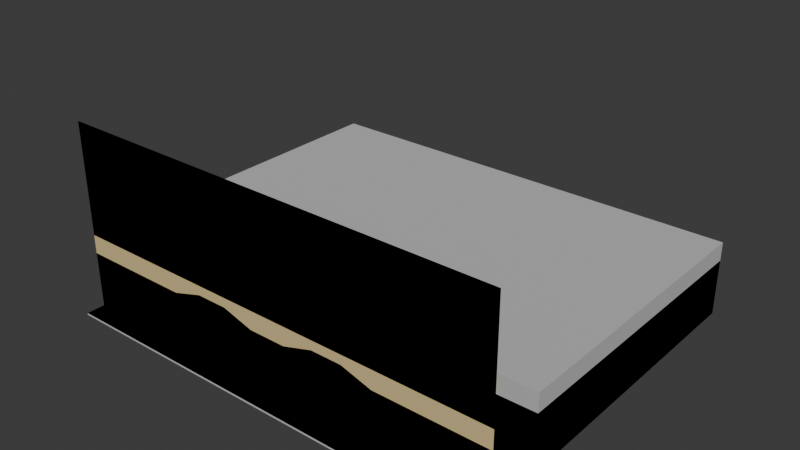 # Source: parking.blend  (saved by Blender 4.2.66; exported with 4.5.12 LTS)
import bpy
from mathutils import Matrix  # noqa: F401  (used for matrix-valued properties, if any)

bpy.ops.wm.read_factory_settings(use_empty=True)
scene = bpy.context.scene
scene.name = 'Scene'

# ---- collections
col_collection = bpy.data.collections.new('Collection'); scene.collection.children.link(col_collection)

# ---- materials (node trees are filled in below, after node groups)
mat_facade = bpy.data.materials.new('Facade')
mat_facade.use_backface_culling = True
mat_lower = bpy.data.materials.new('Lower')
mat_lower.use_backface_culling = True
mat_road = bpy.data.materials.new('Road')
mat_road.use_backface_culling = True
mat_sidewalk = bpy.data.materials.new('Sidewalk')
mat_sidewalk.use_backface_culling = True
mat_road_001 = bpy.data.materials.new('Road.001')
mat_road_001.use_backface_culling = True
mat_sidewalk_001 = bpy.data.materials.new('Sidewalk.001')
mat_sidewalk_001.use_backface_culling = True

# ---- material node trees
mat_facade.use_nodes = True; mat_facade.node_tree.nodes.clear()
_N = mat_facade.node_tree.nodes; _L = mat_facade.node_tree.links
n0 = _N.new('ShaderNodeBsdfPrincipled'); n0.name = 'Principled BSDF'; n0.location = (10, 300)
n0.inputs[0].default_value = (0.6867, 0.5395, 0.2542, 1.0)
n0.inputs[2].default_value = 1.0
n1 = _N.new('ShaderNodeOutputMaterial'); n1.name = 'Material Output'; n1.location = (300, 300)
_L.new(n0.outputs[0], n1.inputs[0])
n1.is_active_output = True
mat_lower.use_nodes = True; mat_lower.node_tree.nodes.clear()
_N = mat_lower.node_tree.nodes; _L = mat_lower.node_tree.links
n0 = _N.new('ShaderNodeBsdfPrincipled'); n0.name = 'Principled BSDF'; n0.location = (10, 300)
n0.inputs[0].default_value = (0.6445, 0.3813, 0.1912, 1.0)
n0.inputs[2].default_value = 1.0
n1 = _N.new('ShaderNodeOutputMaterial'); n1.name = 'Material Output'; n1.location = (300, 300)
_L.new(n0.outputs[0], n1.inputs[0])
n1.is_active_output = True
mat_road.use_nodes = True; mat_road.node_tree.nodes.clear()
_N = mat_road.node_tree.nodes; _L = mat_road.node_tree.links
n0 = _N.new('ShaderNodeBsdfPrincipled'); n0.name = 'Principled BSDF'; n0.location = (10, 300)
n0.inputs[0].default_value = (0.1714, 0.1714, 0.1714, 1.0)
n0.inputs[2].default_value = 1.0
n1 = _N.new('ShaderNodeOutputMaterial'); n1.name = 'Material Output'; n1.location = (300, 300)
_L.new(n0.outputs[0], n1.inputs[0])
n1.is_active_output = True
mat_sidewalk.use_nodes = True; mat_sidewalk.node_tree.nodes.clear()
_N = mat_sidewalk.node_tree.nodes; _L = mat_sidewalk.node_tree.links
n0 = _N.new('ShaderNodeBsdfPrincipled'); n0.name = 'Principled BSDF'; n0.location = (10, 300)
n0.inputs[0].default_value = (0.521, 0.521, 0.521, 1.0)
n0.inputs[2].default_value = 1.0
n1 = _N.new('ShaderNodeOutputMaterial'); n1.name = 'Material Output'; n1.location = (300, 300)
_L.new(n0.outputs[0], n1.inputs[0])
n1.is_active_output = True
mat_road_001.use_nodes = True; mat_road_001.node_tree.nodes.clear()
_N = mat_road_001.node_tree.nodes; _L = mat_road_001.node_tree.links
n0 = _N.new('ShaderNodeBsdfPrincipled'); n0.name = 'Principled BSDF'; n0.location = (10, 300)
n0.inputs[0].default_value = (0.1714, 0.1714, 0.1714, 1.0)
n0.inputs[2].default_value = 1.0
n1 = _N.new('ShaderNodeOutputMaterial'); n1.name = 'Material Output'; n1.location = (300, 300)
_L.new(n0.outputs[0], n1.inputs[0])
n1.is_active_output = True
mat_sidewalk_001.use_nodes = True; mat_sidewalk_001.node_tree.nodes.clear()
_N = mat_sidewalk_001.node_tree.nodes; _L = mat_sidewalk_001.node_tree.links
n0 = _N.new('ShaderNodeBsdfPrincipled'); n0.name = 'Principled BSDF'; n0.location = (10, 300)
n0.inputs[0].default_value = (0.521, 0.521, 0.521, 1.0)
n0.inputs[2].default_value = 1.0
n1 = _N.new('ShaderNodeOutputMaterial'); n1.name = 'Material Output'; n1.location = (300, 300)
_L.new(n0.outputs[0], n1.inputs[0])
n1.is_active_output = True

# ---- world
world_world = bpy.data.worlds.new('World'); scene.world = world_world
world_world.use_nodes = True; world_world.node_tree.nodes.clear()
_N = world_world.node_tree.nodes; _L = world_world.node_tree.links
n0 = _N.new('ShaderNodeOutputWorld'); n0.name = 'World Output'; n0.location = (300, 300)
n1 = _N.new('ShaderNodeBackground'); n1.name = 'Background'; n1.location = (10, 300)
n1.inputs[0].default_value = (0.05088, 0.05088, 0.05088, 1.0)
_L.new(n1.outputs[0], n0.inputs[0])
n0.is_active_output = True
world_world.color = (0.05088, 0.05088, 0.05088)
world_world.sun_shadow_jitter_overblur = 0.0

# ---- meshes
me_plane = bpy.data.meshes.new('Plane')
me_plane.from_pydata([(-12.0, 0.0, 4.0), (12.0, 0.0, 4.0), (2.667, 0.0, 3.5), (-6.0, 1.0, 1.0), (4.333, 0.0, 3.5), (12.0, 0.0, 0.0), (10.0, 1.0, 0.0), (-1.0, 1.0, 0.0), (6.0, 1.0, 0.0), (10.0, 0.0, 0.0), (6.0, 0.0, 0.0), (12.0, 0.0, 3.0), (-6.0, 0.0, 1.0), (10.0, 1.0, 3.0), (10.0, 0.0, 3.0), (8.0, 1.0, 0.0), (8.0, 0.0, 0.0), (8.0, 1.0, 3.0), (6.0, 1.0, 3.0), (8.0, 0.0, 3.0), (6.0, 0.0, 3.0), (2.667, 1.0, 3.5), (-1.0, 0.0, 0.0), (4.333, 1.0, 3.5), (1.0, 1.0, 0.0), (1.0, 0.0, 0.0), (1.0, 1.0, 3.0), (-1.0, 1.0, 3.0), (1.0, 0.0, 3.0), (-1.0, 0.0, 3.0), (-4.333, 0.0, 3.5), (-2.667, 0.0, 3.5), (-4.333, 1.0, 3.5), (-2.667, 1.0, 3.5), (-12.0, 0.0, 0.0), (-6.0, 0.0, 0.0), (-6.0, 1.0, 0.0), (-6.0, 1.0, 3.0), (-12.0, 0.0, 3.0), (-6.0, 0.0, 3.0), (12.0, 0.0, 1.0), (10.0, 0.0, 1.0), (10.0, 1.0, 1.0), (8.0, 1.0, 1.0), (8.0, 0.0, 1.0), (6.0, 0.0, 1.0), (6.0, 1.0, 1.0), (-12.0, 0.0, 1.0), (-12.0, 0.0, 10.0), (12.0, 0.0, 10.0), (8.0, 3.0, 0.0), (6.0, 3.0, 0.0), (8.0, 3.0, 3.0), (6.0, 3.0, 3.0), (8.0, 3.0, 1.0), (6.0, 3.0, 1.0), (1.0, 3.0, 0.0), (-1.0, 3.0, 0.0), (1.0, 3.0, 3.0), (-1.0, 3.0, 3.0), (-6.0, 3.0, 1.0), (-6.0, 3.0, 0.0), (-6.0, 3.0, 3.0), (10.0, 3.0, 0.0), (10.0, 3.0, 1.0), (10.0, 3.0, 3.0), (2.667, 3.0, 3.5), (4.333, 3.0, 3.5), (-4.333, 3.0, 3.5), (-2.667, 3.0, 3.5), (1.0, 1.0, 1.0), (1.0, 0.0, 1.0), (-1.0, 1.0, 1.0), (-1.0, 0.0, 1.0), (1.0, 3.0, 1.0), (-1.0, 3.0, 1.0), (-6.0, 3.0, 4.0), (10.0, 3.0, 4.0)], [], [(32, 30, 39, 37), (25, 10, 8, 24), (14, 19, 17, 13), (7, 36, 35, 22), (41, 40, 11, 14), (42, 41, 14, 13), (34, 35, 12, 47), (44, 43, 17, 19), (46, 45, 20, 18), (72, 27, 59, 75), (45, 44, 19, 20), (16, 9, 6, 15), (71, 70, 26, 28), (72, 73, 29, 27), (73, 71, 28, 29), (23, 4, 2, 21), (21, 2, 28, 26), (18, 20, 4, 23), (12, 3, 37, 39), (47, 12, 39, 38), (27, 29, 31, 33), (33, 31, 30, 32), (31, 29, 28, 2, 4, 20, 19, 14, 11, 1, 0, 38, 39, 30), (6, 9, 41, 42), (9, 5, 40, 41), (35, 36, 3, 12), (10, 16, 44, 45), (46, 18, 53, 55), (8, 10, 45, 46), (16, 15, 43, 44), (54, 55, 53, 52), (50, 51, 55, 54), (17, 43, 54, 52), (74, 75, 59, 58), (43, 15, 50, 54), (8, 46, 55, 51), (70, 24, 56, 74), (37, 3, 60, 62), (3, 36, 61, 60), (7, 57, 61, 36), (8, 51, 56, 24), (63, 50, 15, 6), (17, 52, 65, 13), (64, 63, 6, 42), (65, 64, 42, 13), (33, 32, 68, 69), (23, 21, 66, 67), (32, 37, 62, 68), (33, 69, 59, 27), (21, 26, 58, 66), (23, 67, 53, 18), (26, 70, 74, 58), (56, 57, 75, 74), (22, 25, 71, 73), (7, 22, 73, 72), (25, 24, 70, 71), (7, 72, 75, 57), (58, 59, 69, 68, 62, 76, 77, 65, 52, 53, 67, 66), (1, 49, 48, 0)])
me_plane.polygons.foreach_set('material_index', [0, 2, 0, 2, 0, 0, 1, 0, 0, 0, 0, 3, 0, 0, 0, 0, 0, 0, 0, 0, 0, 0, 0, 1, 1, 1, 1, 0, 1, 1, 0, 1, 0, 0, 1, 1, 1, 0, 1, 2, 2, 3, 0, 1, 0, 0, 0, 0, 0, 0, 0, 0, 1, 1, 1, 1, 1, 0, 0])
_uv = me_plane.uv_layers.new(name='UVMap')
_uv.uv.foreach_set('vector', [0.08333, 1.0, 0.08333, 0.5, 0.0, 0.5, 0.0, 1.0, 0.3125, 0.5, 0.625, 0.5, 0.625, 1.0, 0.3125, 1.0, 0.875, 0.5, 0.6875, 0.5, 0.6875, 1.0, 0.875, 1.0, 0.25, 1.0, 0.0, 1.0, 0.0, 0.5, 0.25, 0.5, 0.0, 0.0, 0.0, 0.0, 0.0, 0.0, 0.0, 0.0, 0.875, 1.0, 0.875, 0.5, 0.875, 0.5, 0.875, 1.0, 0.0, 0.0, 0.0, 0.0, 0.0, 0.0, 0.0, 0.0, 0.6875, 0.5, 0.6875, 1.0, 0.6875, 1.0, 0.6875, 0.5, 0.625, 1.0, 0.625, 0.5, 0.625, 0.5, 0.625, 1.0, 0.25, 1.0, 0.25, 1.0, 0.25, 1.0, 0.25, 1.0, 0.0, 0.0, 0.0, 0.0, 0.0, 0.0, 0.0, 0.0, 0.6875, 0.5, 0.875, 0.5, 0.875, 1.0, 0.6875, 1.0, 0.3125, 0.5, 0.3125, 1.0, 0.3125, 1.0, 0.3125, 0.5, 0.25, 1.0, 0.25, 0.5, 0.25, 0.5, 0.25, 1.0, 0.0, 0.0, 0.0, 0.0, 0.0, 0.0, 0.0, 0.0, 0.5208, 1.0, 0.5208, 0.5, 0.4167, 0.5, 0.4167, 1.0, 0.4167, 1.0, 0.4167, 0.5, 0.3125, 0.5, 0.3125, 1.0, 0.625, 1.0, 0.625, 0.5, 0.5208, 0.5, 0.5208, 1.0, 0.0, 0.5, 0.0, 1.0, 0.0, 1.0, 0.0, 0.5, 0.0, 0.0, 0.0, 0.0, 0.0, 0.0, 0.0, 0.0, 0.25, 1.0, 0.25, 0.5, 0.1667, 0.5, 0.1667, 1.0, 0.1667, 1.0, 0.1667, 0.5, 0.08333, 0.5, 0.08333, 1.0, 0.0, 0.0, 0.0, 0.0, 0.0, 0.0, 0.0, 0.0, 0.0, 0.0, 0.0, 0.0, 0.0, 0.0, 0.0, 0.0, 0.0, 0.0, 0.0, 0.0, 0.0, 0.0, 0.0, 0.0, 0.0, 0.0, 0.0, 0.0, 0.875, 1.0, 0.875, 0.5, 0.875, 0.5, 0.875, 1.0, 0.0, 0.0, 0.0, 0.0, 0.0, 0.0, 0.0, 0.0, 0.0, 0.5, 0.0, 1.0, 0.0, 1.0, 0.0, 0.5, 0.0, 0.0, 0.0, 0.0, 0.0, 0.0, 0.0, 0.0, 0.625, 1.0, 0.625, 1.0, 0.625, 1.0, 0.625, 1.0, 0.625, 1.0, 0.625, 0.5, 0.625, 0.5, 0.625, 1.0, 0.6875, 0.5, 0.6875, 1.0, 0.6875, 1.0, 0.6875, 0.5, 0.0, 0.0, 0.0, 0.0, 0.0, 0.0, 0.0, 0.0, 0.0, 0.0, 0.0, 0.0, 0.0, 0.0, 0.0, 0.0, 0.6875, 1.0, 0.6875, 1.0, 0.6875, 1.0, 0.6875, 1.0, 0.0, 0.0, 0.0, 0.0, 0.0, 0.0, 0.0, 0.0, 0.6875, 1.0, 0.6875, 1.0, 0.6875, 1.0, 0.6875, 1.0, 0.625, 1.0, 0.625, 1.0, 0.625, 1.0, 0.625, 1.0, 0.3125, 1.0, 0.3125, 1.0, 0.3125, 1.0, 0.3125, 1.0, 0.0, 1.0, 0.0, 1.0, 0.0, 1.0, 0.0, 1.0, 0.0, 1.0, 0.0, 1.0, 0.0, 1.0, 0.0, 1.0, 0.0, 0.0, 0.0, 0.0, 0.0, 0.0, 0.0, 0.0, 0.0, 0.0, 0.0, 0.0, 0.0, 0.0, 0.0, 0.0, 0.0, 0.0, 0.6875, 1.0, 0.6875, 1.0, 0.875, 1.0, 0.6875, 1.0, 0.6875, 1.0, 0.0, 0.0, 0.875, 1.0, 0.0, 0.0, 0.0, 0.0, 0.875, 1.0, 0.875, 1.0, 0.0, 0.0, 0.0, 0.0, 0.875, 1.0, 0.875, 1.0, 0.1667, 1.0, 0.08333, 1.0, 0.08333, 1.0, 0.1667, 1.0, 0.5208, 1.0, 0.4167, 1.0, 0.4167, 1.0, 0.5208, 1.0, 0.08333, 1.0, 0.0, 1.0, 0.0, 1.0, 0.08333, 1.0, 0.1667, 1.0, 0.1667, 1.0, 0.25, 1.0, 0.25, 1.0, 0.4167, 1.0, 0.3125, 1.0, 0.3125, 1.0, 0.4167, 1.0, 0.5208, 1.0, 0.5208, 1.0, 0.625, 1.0, 0.625, 1.0, 0.3125, 1.0, 0.3125, 1.0, 0.3125, 1.0, 0.3125, 1.0, 0.0, 0.0, 0.0, 0.0, 0.0, 0.0, 0.0, 0.0, 0.0, 0.0, 0.0, 0.0, 0.0, 0.0, 0.0, 0.0, 0.25, 1.0, 0.25, 0.5, 0.25, 0.5, 0.25, 1.0, 0.3125, 0.5, 0.3125, 1.0, 0.3125, 1.0, 0.3125, 0.5, 0.25, 1.0, 0.25, 1.0, 0.25, 1.0, 0.25, 1.0, 0.3125, 1.0, 0.25, 1.0, 0.1667, 1.0, 0.08333, 1.0, 0.0, 1.0, 0.0, 0.0, 0.0, 0.0, 0.0, 0.0, 0.0, 0.0, 0.625, 1.0, 0.5208, 1.0, 0.4167, 1.0, 0.0, 0.0, 0.0, 0.0, 0.0, 0.0, 0.0, 0.0])
me_plane.materials.append(mat_facade)
me_plane.materials.append(mat_lower)
me_plane.materials.append(mat_road)
me_plane.materials.append(mat_sidewalk)
me_plane.update()
me_plane_001 = bpy.data.meshes.new('Plane.001')
me_plane_001.from_pydata([(10.0, -1.0, 0.0), (10.0, 15.0, 0.0), (-6.0, -1.0, 0.0), (-6.0, 15.0, 0.0), (10.0, -1.0, 4.0), (10.0, 15.0, 4.0), (-6.0, -1.0, 4.0), (-6.0, 15.0, 4.0), (12.0, -4.0, 0.0), (-12.0, -4.0, 0.0), (12.0, -5.0, 0.0), (-12.0, -5.0, 0.0), (12.0, -5.0, -0.1), (-12.0, -5.0, -0.1), (12.0, -1.0, 0.0), (12.0, 15.0, 0.0), (12.0, -1.0, 4.0), (12.0, 15.0, 4.0), (-12.0, 15.0, 0.0), (-12.0, -1.0, 0.0), (-12.0, 15.0, 4.0), (-12.0, -1.0, 4.0)], [], [(1, 3, 2, 0), (3, 1, 5, 7), (6, 2, 19, 21), (0, 4, 16, 14), (4, 6, 7, 5), (10, 11, 13, 12), (8, 9, 11, 10), (15, 14, 16, 17), (5, 1, 15, 17), (4, 5, 17, 16), (1, 0, 14, 15), (19, 18, 20, 21), (3, 7, 20, 18), (7, 6, 21, 20), (2, 3, 18, 19)])
me_plane_001.polygons.foreach_set('material_index', [0, 1, 1, 1, 1, 1, 1, 1, 1, 1, 0, 1, 1, 1, 0])
_uv = me_plane_001.uv_layers.new(name='UVMap')
_uv.uv.foreach_set('vector', [1.0, 1.0, 0.0, 1.0, 0.0, 0.0, 1.0, 0.0, 0.0, 1.0, 1.0, 1.0, 1.0, 1.0, 0.0, 1.0, 0.0, 0.0, 0.0, 0.0, 0.0, 0.0, 0.0, 0.0, 0.0, 0.0, 0.0, 0.0, 0.0, 0.0, 0.0, 0.0, 1.0, 0.0, 0.0, 0.0, 0.0, 1.0, 1.0, 1.0, 1.0, 0.0, 0.0, 0.0, 0.0, 0.0, 1.0, 0.0, 1.0, 0.0, 0.0, 0.0, 0.0, 0.0, 1.0, 0.0, 1.0, 1.0, 1.0, 0.0, 1.0, 0.0, 1.0, 1.0, 1.0, 1.0, 1.0, 1.0, 1.0, 1.0, 1.0, 1.0, 1.0, 0.0, 1.0, 1.0, 1.0, 1.0, 1.0, 0.0, 1.0, 1.0, 1.0, 0.0, 1.0, 0.0, 1.0, 1.0, 0.0, 0.0, 0.0, 1.0, 0.0, 1.0, 0.0, 0.0, 0.0, 1.0, 0.0, 1.0, 0.0, 1.0, 0.0, 1.0, 0.0, 1.0, 0.0, 0.0, 0.0, 0.0, 0.0, 1.0, 0.0, 0.0, 0.0, 1.0, 0.0, 1.0, 0.0, 0.0])
me_plane_001.materials.append(mat_road_001)
me_plane_001.materials.append(mat_sidewalk_001)
me_plane_001.update()
me_plane_002 = bpy.data.meshes.new('Plane.002')
me_plane_002.from_pydata([(-12.0, 0.0, 4.0), (12.0, 0.0, 4.0), (12.0, 0.0, 0.0), (10.0, 0.0, 0.0), (6.0, 0.0, 0.0), (12.0, 0.0, 3.0), (10.0, 0.0, 3.0), (8.0, 0.0, 0.0), (8.0, 0.0, 3.0), (6.0, 0.0, 3.0), (-1.0, 0.0, 0.0), (1.0, 0.0, 0.0), (1.0, 0.0, 3.0), (-1.0, 0.0, 3.0), (-12.0, 0.0, 0.0), (-6.0, 0.0, 0.0), (-12.0, 0.0, 3.0), (-6.0, 0.0, 3.0), (-12.0, 0.0, 10.0), (12.0, 0.0, 10.0), (8.0, 3.0, 0.0), (6.0, 3.0, 0.0), (8.0, 3.0, 3.0), (6.0, 3.0, 3.0), (1.0, 3.0, 0.0), (-1.0, 3.0, 0.0), (1.0, 3.0, 3.0), (-1.0, 3.0, 3.0), (-6.0, 3.0, 0.0), (-6.0, 3.0, 3.0), (10.0, 3.0, 0.0), (10.0, 3.0, 3.0), (12.0, -1.0, 0.0), (-12.0, -1.0, 0.0), (10.0, 19.0, 0.0), (-6.0, 19.0, 0.0), (10.0, 19.0, 3.0), (-6.0, 19.0, 3.0), (12.0, 3.0, 0.0), (12.0, 3.0, 3.0), (12.0, 19.0, 0.0), (12.0, 19.0, 3.0), (-12.0, 3.0, 3.0), (-12.0, 3.0, 0.0), (-12.0, 19.0, 0.0), (-12.0, 19.0, 3.0)], [], [(10, 25, 28, 15), (30, 20, 7, 3), (3, 2, 5, 6), (17, 16, 14, 15), (4, 7, 8, 9), (4, 21, 24, 11), (1, 19, 18, 0), (4, 9, 23, 22, 20, 21), (10, 13, 27, 26, 24, 25), (22, 8, 7, 20), (11, 24, 26, 12), (15, 28, 29, 17), (31, 30, 3, 6), (10, 11, 12, 13), (10, 15, 14, 33, 32, 2, 3, 7, 4, 11), (25, 24, 21, 20, 30, 34, 35, 28), (28, 35, 44, 43), (35, 34, 36, 37), (30, 31, 39, 38), (39, 41, 40, 38), (31, 36, 41, 39), (34, 30, 38, 40), (36, 34, 40, 41), (42, 43, 44, 45), (29, 28, 43, 42), (35, 37, 45, 44), (37, 29, 42, 45)])
me_plane_002.polygons.foreach_set('material_index', [2, 3, 1, 1, 1, 2, 0, 1, 1, 1, 1, 1, 1, 1, 3, 2, 2, 3, 1, 3, 0, 2, 3, 3, 1, 3, 0])
_uv = me_plane_002.uv_layers.new(name='UVMap')
_uv.uv.foreach_set('vector', [0.25, 0.5, 0.0, 0.0, 0.0, 0.0, 0.0, 0.5, 0.0, 0.0, 0.6875, 1.0, 0.6875, 0.5, 0.875, 0.5, 0.0, 0.0, 0.0, 0.0, 0.0, 0.0, 0.0, 0.0, 0.0, 0.0, 0.0, 0.0, 0.0, 0.0, 0.0, 0.0, 0.0, 0.0, 0.0, 0.0, 0.0, 0.0, 0.0, 0.0, 0.625, 0.5, 0.0, 0.0, 0.0, 0.0, 0.3125, 0.5, 0.0, 0.0, 0.0, 0.0, 0.0, 0.0, 0.0, 0.0, 0.625, 0.5, 0.625, 0.5, 0.0, 0.0, 0.0, 0.0, 0.0, 0.0, 0.625, 1.0, 0.25, 0.5, 0.25, 0.5, 0.0, 0.0, 0.0, 0.0, 0.0, 0.0, 0.25, 1.0, 0.6875, 1.0, 0.6875, 0.5, 0.6875, 0.5, 0.6875, 1.0, 0.3125, 0.5, 0.3125, 1.0, 0.3125, 1.0, 0.3125, 0.5, 0.0, 0.5, 0.0, 1.0, 0.0, 1.0, 0.0, 0.5, 0.0, 0.0, 0.0, 0.0, 0.875, 0.5, 0.875, 0.5, 0.0, 0.0, 0.0, 0.0, 0.0, 0.0, 0.0, 0.0, 0.0, 0.0, 0.0, 0.0, 0.0, 0.0, 0.0, 0.0, 0.0, 0.0, 0.0, 0.0, 0.875, 0.5, 0.0, 0.0, 0.625, 0.5, 0.0, 0.0, 0.0, 0.0, 0.0, 0.0, 0.625, 1.0, 0.6875, 1.0, 0.0, 0.0, 0.0, 0.0, 0.0, 0.0, 0.0, 0.0, 0.0, 0.0, 0.0, 0.0, 0.0, 0.0, 0.0, 0.0, 0.0, 0.0, 0.0, 0.0, 0.0, 0.0, 0.0, 0.0, 0.0, 0.0, 0.0, 0.0, 0.0, 0.0, 0.0, 0.0, 0.0, 0.0, 0.0, 0.0, 0.0, 0.0, 0.0, 0.0, 0.0, 0.0, 0.0, 0.0, 0.0, 0.0, 0.0, 0.0, 0.0, 0.0, 0.0, 0.0, 0.0, 0.0, 0.0, 0.0, 0.0, 0.0, 0.0, 0.0, 0.0, 0.0, 0.0, 0.0, 0.0, 1.0, 0.0, 0.0, 0.0, 0.0, 0.0, 0.0, 0.0, 1.0, 0.0, 1.0, 0.0, 1.0, 0.0, 1.0, 0.0, 0.0, 0.0, 0.0, 0.0, 0.0, 0.0, 0.0, 0.0, 0.0, 0.0, 0.0, 0.0, 0.0, 0.0, 0.0])
me_plane_002.materials.append(mat_facade)
me_plane_002.materials.append(mat_lower)
me_plane_002.materials.append(mat_road)
me_plane_002.materials.append(mat_sidewalk)
me_plane_002.update()

# ---- objects
ob_entrance = bpy.data.objects.new('Entrance', me_plane)
ob_interior = bpy.data.objects.new('Interior', me_plane_001)
ob_entrance_colonly = bpy.data.objects.new('Entrance-colonly', me_plane_002)

# ---- transforms, parenting, visibility, modifiers, constraints
ob_entrance.location = (0.0, 0.0, 0.0)
ob_interior.location = (0.0, 4.0, 0.0)
ob_entrance_colonly.location = (0.0, 0.0, 0.0)

# ---- collection membership
col_collection.objects.link(ob_entrance)
col_collection.objects.link(ob_interior)
col_collection.objects.link(ob_entrance_colonly)

# ---- scene / render settings (as saved in the file)
scene.frame_start = 1; scene.frame_end = 250; scene.frame_set(1)
scene.render.engine = 'BLENDER_EEVEE_NEXT'
bpy.context.view_layer.update()

# ---- added for rendering (the .blend has no active camera and no usable light): camera, sun
cam_auto = bpy.data.cameras.new('AutoCamera')
cam_auto.lens = 50.0
cam_auto.sensor_width = 36.0
cam_auto.clip_end = 1000.0
ob_auto_camera = bpy.data.objects.new('AutoCamera', cam_auto)
scene.collection.objects.link(ob_auto_camera)
ob_auto_camera.location = (30.378, -27.4536, 29.2524)
ob_auto_camera.rotation_euler = (1.09748, -7.21219e-08, 0.694738)
scene.camera = ob_auto_camera
light_auto_sun = bpy.data.lights.new('AutoSun', 'SUN')
light_auto_sun.energy = 3.0
light_auto_sun.angle = 0.0523599
ob_auto_sun = bpy.data.objects.new('AutoSun', light_auto_sun)
scene.collection.objects.link(ob_auto_sun)
ob_auto_sun.rotation_euler = (0.872665, 0.174533, 0.523599)
bpy.context.view_layer.update()
